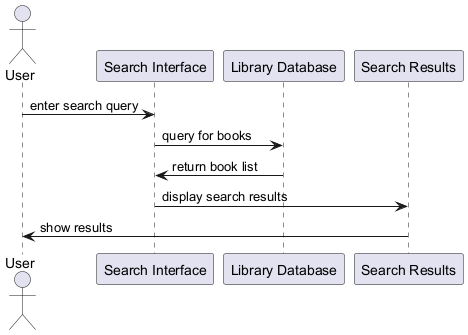

The diagram above was rendered by PlantUML. Its source (embedded in the PNG):
@startuml
actor User
participant "Search Interface" as Search
participant "Library Database" as Database
participant "Search Results" as Results

User -> Search : enter search query
Search -> Database : query for books
Database -> Search : return book list
Search -> Results : display search results
Results -> User : show results
@enduml